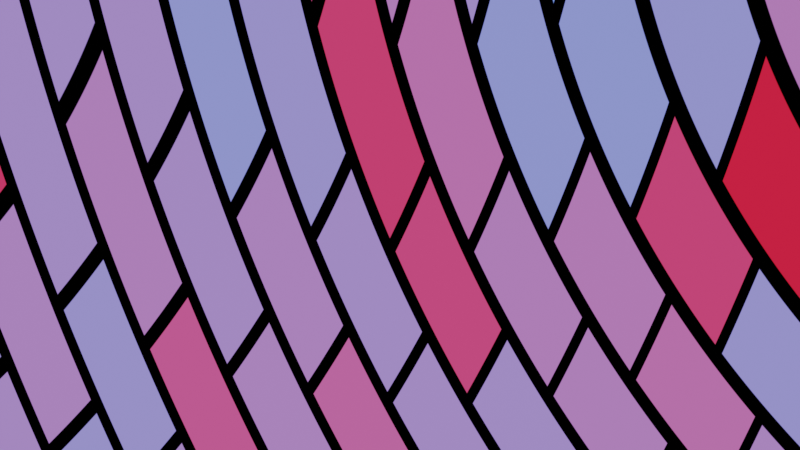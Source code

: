 # Source: Chair.blend  (saved by Blender 2.92.15; exported with 4.5.12 LTS)
import bpy
from mathutils import Matrix  # noqa: F401  (used for matrix-valued properties, if any)

bpy.ops.wm.read_factory_settings(use_empty=True)
scene = bpy.context.scene
scene.name = 'Scene'

# ---- collections
col_collection = bpy.data.collections.new('Collection'); scene.collection.children.link(col_collection)

# ---- materials (node trees are filled in below, after node groups)
mat_material_001 = bpy.data.materials.new('Material.001')
mat_material_001.alpha_threshold = 0.0
mat_material_001.use_transparent_shadow = False
mat_material_001.line_color = (0.0, 0.0, 0.0, 1.0)
mat_material = bpy.data.materials.new('Material')
mat_material.alpha_threshold = 0.0
mat_material.use_transparent_shadow = False
mat_material.line_color = (0.0, 0.0, 0.0, 1.0)

# ---- material node trees
mat_material_001.use_nodes = True; mat_material_001.node_tree.nodes.clear()
_N = mat_material_001.node_tree.nodes; _L = mat_material_001.node_tree.links
n0 = _N.new('ShaderNodeOutputMaterial'); n0.name = 'Material Output'; n0.location = (300, 300)
n1 = _N.new('ShaderNodeBsdfPrincipled'); n1.name = 'Principled BSDF'; n1.location = (10, 300)
n1.distribution = 'GGX'
n1.subsurface_method = 'BURLEY'
n1.inputs[2].default_value = 0.4
n1.inputs[3].default_value = 1.45
n1.inputs[27].default_value = (0.0, 0.0, 0.0, 1.0)
n1.inputs[28].default_value = 1.0
_L.new(n1.outputs[0], n0.inputs[0])
n0.is_active_output = True
mat_material.use_nodes = True; mat_material.node_tree.nodes.clear()
_N = mat_material.node_tree.nodes; _L = mat_material.node_tree.links
n0 = _N.new('ShaderNodeOutputMaterial'); n0.name = 'Material Output'; n0.location = (300, 300)
n1 = _N.new('ShaderNodeBsdfPrincipled'); n1.name = 'Principled BSDF'; n1.location = (10, 300)
n1.distribution = 'GGX'
n1.subsurface_method = 'BURLEY'
n1.inputs[2].default_value = 0.4
n1.inputs[3].default_value = 1.45
n1.inputs[27].default_value = (0.0, 0.0, 0.0, 1.0)
n1.inputs[28].default_value = 1.0
_L.new(n1.outputs[0], n0.inputs[0])
n0.is_active_output = True

# ---- world
world_world = bpy.data.worlds.new('World'); scene.world = world_world
world_world.use_nodes = True; world_world.node_tree.nodes.clear()
_N = world_world.node_tree.nodes; _L = world_world.node_tree.links
n0 = _N.new('ShaderNodeOutputWorld'); n0.name = 'World Output'; n0.location = (300, 300)
n1 = _N.new('ShaderNodeBackground'); n1.name = 'Background'; n1.location = (10, 300)
n2 = _N.new('ShaderNodeTexBrick'); n2.name = 'Texture brique'; n2.location = (-180, 260)
n2.inputs[1].default_value = (0.8, 0.0, 0.00134, 1.0)
n2.inputs[2].default_value = (0.1559, 0.3231, 1.0, 1.0)
_L.new(n1.outputs[0], n0.inputs[0])
_L.new(n2.outputs[0], n1.inputs[0])
n0.is_active_output = True
world_world.color = (0.9131, 0.3185, 0.02732)
world_world.use_sun_shadow = False
world_world.sun_shadow_jitter_overblur = 0.0

# ---- cameras
cam_camera = bpy.data.cameras.new('Camera')
cam_camera.clip_end = 100.0
cam_camera.ortho_scale = 7.314

# ---- lights
light_light = bpy.data.lights.new('Light', 'POINT')
light_light.transmission_factor = 0.0
light_light.energy = 1000.0
light_light.shadow_soft_size = 0.1
light_light.shadow_maximum_resolution = 0.006
light_light.use_absolute_resolution = True

# ---- meshes
me_cube_001 = bpy.data.meshes.new('Cube.001')
me_cube_001.from_pydata([(-1.0, -1.0, -1.0), (-1.0, -1.0, 1.0), (-1.0, 1.0, -1.0), (-1.0, 1.0, 1.0), (1.0, -1.0, -1.0), (1.0, -1.0, 1.0), (1.0, 1.0, -1.0), (1.0, 1.0, 1.0)], [], [(0, 1, 3, 2), (2, 3, 7, 6), (6, 7, 5, 4), (4, 5, 1, 0), (2, 6, 4, 0), (7, 3, 1, 5)])
_uv = me_cube_001.uv_layers.new(name='CarteUV')
_uv.uv.foreach_set('vector', [0.375, 0.0, 0.625, 0.0, 0.625, 0.25, 0.375, 0.25, 0.375, 0.25, 0.625, 0.25, 0.625, 0.5, 0.375, 0.5, 0.375, 0.5, 0.625, 0.5, 0.625, 0.75, 0.375, 0.75, 0.375, 0.75, 0.625, 0.75, 0.625, 1.0, 0.375, 1.0, 0.125, 0.5, 0.375, 0.5, 0.375, 0.75, 0.125, 0.75, 0.625, 0.5, 0.875, 0.5, 0.875, 0.75, 0.625, 0.75])
me_cube_001.use_remesh_fix_poles = True
me_cube_001.use_remesh_preserve_attributes = False
me_cube_001.use_mirror_vertex_groups = False
me_cube_001.update()
me_cube_002 = bpy.data.meshes.new('Cube.002')
me_cube_002.from_pydata([(-1.0, -1.0, -1.0), (-1.0, -1.0, 1.0), (-1.0, 1.0, -1.0), (-1.0, 1.0, 1.0), (1.0, -1.0, -1.0), (1.0, -1.0, 1.0), (1.0, 1.0, -1.0), (1.0, 1.0, 1.0)], [], [(0, 1, 3, 2), (2, 3, 7, 6), (6, 7, 5, 4), (4, 5, 1, 0), (2, 6, 4, 0), (7, 3, 1, 5)])
_uv = me_cube_002.uv_layers.new(name='CarteUV')
_uv.uv.foreach_set('vector', [0.375, 0.0, 0.625, 0.0, 0.625, 0.25, 0.375, 0.25, 0.375, 0.25, 0.625, 0.25, 0.625, 0.5, 0.375, 0.5, 0.375, 0.5, 0.625, 0.5, 0.625, 0.75, 0.375, 0.75, 0.375, 0.75, 0.625, 0.75, 0.625, 1.0, 0.375, 1.0, 0.125, 0.5, 0.375, 0.5, 0.375, 0.75, 0.125, 0.75, 0.625, 0.5, 0.875, 0.5, 0.875, 0.75, 0.625, 0.75])
me_cube_002.use_remesh_fix_poles = True
me_cube_002.use_remesh_preserve_attributes = False
me_cube_002.use_mirror_vertex_groups = False
me_cube_002.update()
me_cube_003 = bpy.data.meshes.new('Cube.003')
me_cube_003.from_pydata([(-1.0, -1.0, -1.0), (-1.0, -1.0, 1.0), (-1.0, 1.0, -1.0), (-1.0, 1.0, 1.0), (1.0, -1.0, -1.0), (1.0, -1.0, 1.0), (1.0, 1.0, -1.0), (1.0, 1.0, 1.0)], [], [(0, 1, 3, 2), (2, 3, 7, 6), (6, 7, 5, 4), (4, 5, 1, 0), (2, 6, 4, 0), (7, 3, 1, 5)])
_uv = me_cube_003.uv_layers.new(name='CarteUV')
_uv.uv.foreach_set('vector', [0.375, 0.0, 0.625, 0.0, 0.625, 0.25, 0.375, 0.25, 0.375, 0.25, 0.625, 0.25, 0.625, 0.5, 0.375, 0.5, 0.375, 0.5, 0.625, 0.5, 0.625, 0.75, 0.375, 0.75, 0.375, 0.75, 0.625, 0.75, 0.625, 1.0, 0.375, 1.0, 0.125, 0.5, 0.375, 0.5, 0.375, 0.75, 0.125, 0.75, 0.625, 0.5, 0.875, 0.5, 0.875, 0.75, 0.625, 0.75])
me_cube_003.use_remesh_fix_poles = True
me_cube_003.use_remesh_preserve_attributes = False
me_cube_003.use_mirror_vertex_groups = False
me_cube_003.update()
me_cube_004 = bpy.data.meshes.new('Cube.004')
me_cube_004.from_pydata([(-1.0, -1.0, -1.0), (-1.0, -1.0, 1.0), (-1.0, 1.0, -1.0), (-1.0, 1.0, 1.0), (1.0, -1.0, -1.0), (1.0, -1.0, 1.0), (1.0, 1.0, -1.0), (1.0, 1.0, 1.0)], [], [(0, 1, 3, 2), (2, 3, 7, 6), (6, 7, 5, 4), (4, 5, 1, 0), (2, 6, 4, 0), (7, 3, 1, 5)])
_uv = me_cube_004.uv_layers.new(name='CarteUV')
_uv.uv.foreach_set('vector', [0.375, 0.0, 0.625, 0.0, 0.625, 0.25, 0.375, 0.25, 0.375, 0.25, 0.625, 0.25, 0.625, 0.5, 0.375, 0.5, 0.375, 0.5, 0.625, 0.5, 0.625, 0.75, 0.375, 0.75, 0.375, 0.75, 0.625, 0.75, 0.625, 1.0, 0.375, 1.0, 0.125, 0.5, 0.375, 0.5, 0.375, 0.75, 0.125, 0.75, 0.625, 0.5, 0.875, 0.5, 0.875, 0.75, 0.625, 0.75])
me_cube_004.use_remesh_fix_poles = True
me_cube_004.use_remesh_preserve_attributes = False
me_cube_004.use_mirror_vertex_groups = False
me_cube_004.update()
me_cube_005 = bpy.data.meshes.new('Cube.005')
me_cube_005.from_pydata([(1.0, 1.0, 1.0), (1.0, 1.0, -1.0), (1.0, -1.0, 1.0), (1.0, -1.0, -1.0), (-1.0, 1.0, 1.0), (-1.0, 1.0, -1.0), (-1.0, -1.0, 1.0), (-1.0, -1.0, -1.0)], [], [(0, 4, 6, 2), (3, 2, 6, 7), (7, 6, 4, 5), (5, 1, 3, 7), (1, 0, 2, 3), (5, 4, 0, 1)])
_uv = me_cube_005.uv_layers.new(name='UVMap')
_uv.uv.foreach_set('vector', [0.625, 0.5, 0.875, 0.5, 0.875, 0.75, 0.625, 0.75, 0.375, 0.75, 0.625, 0.75, 0.625, 1.0, 0.375, 1.0, 0.375, 0.0, 0.625, 0.0, 0.625, 0.25, 0.375, 0.25, 0.125, 0.5, 0.375, 0.5, 0.375, 0.75, 0.125, 0.75, 0.375, 0.5, 0.625, 0.5, 0.625, 0.75, 0.375, 0.75, 0.375, 0.25, 0.625, 0.25, 0.625, 0.5, 0.375, 0.5])
me_cube_005.materials.append(mat_material_001)
me_cube_005.use_remesh_preserve_volume = False
me_cube_005.use_remesh_preserve_attributes = False
me_cube_005.use_mirror_vertex_groups = False
me_cube_005.update()
me_cube_006 = bpy.data.meshes.new('Cube.006')
me_cube_006.from_pydata([(-1.0, -1.0, -1.0), (-1.0, -1.0, 1.0), (-1.0, 1.0, -1.0), (-1.0, 1.0, 1.0), (1.0, -1.0, -1.0), (1.0, -1.0, 1.0), (1.0, 1.0, -1.0), (1.0, 1.0, 1.0)], [], [(0, 1, 3, 2), (2, 3, 7, 6), (6, 7, 5, 4), (4, 5, 1, 0), (2, 6, 4, 0), (7, 3, 1, 5)])
_uv = me_cube_006.uv_layers.new(name='CarteUV')
_uv.uv.foreach_set('vector', [0.375, 0.0, 0.625, 0.0, 0.625, 0.25, 0.375, 0.25, 0.375, 0.25, 0.625, 0.25, 0.625, 0.5, 0.375, 0.5, 0.375, 0.5, 0.625, 0.5, 0.625, 0.75, 0.375, 0.75, 0.375, 0.75, 0.625, 0.75, 0.625, 1.0, 0.375, 1.0, 0.125, 0.5, 0.375, 0.5, 0.375, 0.75, 0.125, 0.75, 0.625, 0.5, 0.875, 0.5, 0.875, 0.75, 0.625, 0.75])
me_cube_006.use_remesh_fix_poles = True
me_cube_006.use_remesh_preserve_attributes = False
me_cube_006.use_mirror_vertex_groups = False
me_cube_006.update()
me_cube_007 = bpy.data.meshes.new('Cube.007')
me_cube_007.from_pydata([(-1.0, -1.0, -1.0), (-1.0, -1.0, 1.0), (-1.0, 1.0, -1.0), (-1.0, 1.0, 1.0), (1.0, -1.0, -1.0), (1.0, -1.0, 1.0), (1.0, 1.0, -1.0), (1.0, 1.0, 1.0)], [], [(0, 1, 3, 2), (2, 3, 7, 6), (6, 7, 5, 4), (4, 5, 1, 0), (2, 6, 4, 0), (7, 3, 1, 5)])
_uv = me_cube_007.uv_layers.new(name='CarteUV')
_uv.uv.foreach_set('vector', [0.375, 0.0, 0.625, 0.0, 0.625, 0.25, 0.375, 0.25, 0.375, 0.25, 0.625, 0.25, 0.625, 0.5, 0.375, 0.5, 0.375, 0.5, 0.625, 0.5, 0.625, 0.75, 0.375, 0.75, 0.375, 0.75, 0.625, 0.75, 0.625, 1.0, 0.375, 1.0, 0.125, 0.5, 0.375, 0.5, 0.375, 0.75, 0.125, 0.75, 0.625, 0.5, 0.875, 0.5, 0.875, 0.75, 0.625, 0.75])
me_cube_007.use_remesh_fix_poles = True
me_cube_007.use_remesh_preserve_attributes = False
me_cube_007.use_mirror_vertex_groups = False
me_cube_007.update()
me_cube_008 = bpy.data.meshes.new('Cube.008')
me_cube_008.from_pydata([(-1.0, -1.0, -1.0), (-1.0, -1.0, 1.0), (-1.0, 1.0, -1.0), (-1.0, 1.0, 1.0), (1.0, -1.0, -1.0), (1.0, -1.0, 1.0), (1.0, 1.0, -1.0), (1.0, 1.0, 1.0)], [], [(0, 1, 3, 2), (2, 3, 7, 6), (6, 7, 5, 4), (4, 5, 1, 0), (2, 6, 4, 0), (7, 3, 1, 5)])
_uv = me_cube_008.uv_layers.new(name='CarteUV')
_uv.uv.foreach_set('vector', [0.375, 0.0, 0.625, 0.0, 0.625, 0.25, 0.375, 0.25, 0.375, 0.25, 0.625, 0.25, 0.625, 0.5, 0.375, 0.5, 0.375, 0.5, 0.625, 0.5, 0.625, 0.75, 0.375, 0.75, 0.375, 0.75, 0.625, 0.75, 0.625, 1.0, 0.375, 1.0, 0.125, 0.5, 0.375, 0.5, 0.375, 0.75, 0.125, 0.75, 0.625, 0.5, 0.875, 0.5, 0.875, 0.75, 0.625, 0.75])
me_cube_008.use_remesh_fix_poles = True
me_cube_008.use_remesh_preserve_attributes = False
me_cube_008.use_mirror_vertex_groups = False
me_cube_008.update()
me_cube_009 = bpy.data.meshes.new('Cube.009')
me_cube_009.from_pydata([(-1.0, -1.0, -1.0), (-1.0, -1.0, 1.0), (-1.0, 1.0, -1.0), (-1.0, 1.0, 1.0), (1.0, -1.0, -1.0), (1.0, -1.0, 1.0), (1.0, 1.0, -1.0), (1.0, 1.0, 1.0)], [], [(0, 1, 3, 2), (2, 3, 7, 6), (6, 7, 5, 4), (4, 5, 1, 0), (2, 6, 4, 0), (7, 3, 1, 5)])
_uv = me_cube_009.uv_layers.new(name='CarteUV')
_uv.uv.foreach_set('vector', [0.375, 0.0, 0.625, 0.0, 0.625, 0.25, 0.375, 0.25, 0.375, 0.25, 0.625, 0.25, 0.625, 0.5, 0.375, 0.5, 0.375, 0.5, 0.625, 0.5, 0.625, 0.75, 0.375, 0.75, 0.375, 0.75, 0.625, 0.75, 0.625, 1.0, 0.375, 1.0, 0.125, 0.5, 0.375, 0.5, 0.375, 0.75, 0.125, 0.75, 0.625, 0.5, 0.875, 0.5, 0.875, 0.75, 0.625, 0.75])
me_cube_009.use_remesh_fix_poles = True
me_cube_009.use_remesh_preserve_attributes = False
me_cube_009.use_mirror_vertex_groups = False
me_cube_009.update()
me_cube = bpy.data.meshes.new('Cube')
me_cube.from_pydata([(1.0, 1.0, 1.0), (1.0, 1.0, -1.0), (1.0, -1.0, 1.0), (1.0, -1.0, -1.0), (-1.0, 1.0, 1.0), (-1.0, 1.0, -1.0), (-1.0, -1.0, 1.0), (-1.0, -1.0, -1.0)], [], [(0, 4, 6, 2), (3, 2, 6, 7), (7, 6, 4, 5), (5, 1, 3, 7), (1, 0, 2, 3), (5, 4, 0, 1)])
_uv = me_cube.uv_layers.new(name='UVMap')
_uv.uv.foreach_set('vector', [0.625, 0.5, 0.875, 0.5, 0.875, 0.75, 0.625, 0.75, 0.375, 0.75, 0.625, 0.75, 0.625, 1.0, 0.375, 1.0, 0.375, 0.0, 0.625, 0.0, 0.625, 0.25, 0.375, 0.25, 0.125, 0.5, 0.375, 0.5, 0.375, 0.75, 0.125, 0.75, 0.375, 0.5, 0.625, 0.5, 0.625, 0.75, 0.375, 0.75, 0.375, 0.25, 0.625, 0.25, 0.625, 0.5, 0.375, 0.5])
me_cube.materials.append(mat_material)
me_cube.use_remesh_preserve_volume = False
me_cube.use_remesh_preserve_attributes = False
me_cube.use_mirror_vertex_groups = False
me_cube.update()

# ---- objects
ob_cube_001 = bpy.data.objects.new('Cube.001', me_cube_001)
ob_cube_002 = bpy.data.objects.new('Cube.002', me_cube_002)
ob_cube_003 = bpy.data.objects.new('Cube.003', me_cube_003)
ob_cube_004 = bpy.data.objects.new('Cube.004', me_cube_004)
ob_cube_005 = bpy.data.objects.new('Cube.005', me_cube_005)
ob_cube_006 = bpy.data.objects.new('Cube.006', me_cube_006)
ob_cube_007 = bpy.data.objects.new('Cube.007', me_cube_007)
ob_cube_008 = bpy.data.objects.new('Cube.008', me_cube_008)
ob_cube_009 = bpy.data.objects.new('Cube.009', me_cube_009)
ob_cube = bpy.data.objects.new('Cube', me_cube)
ob_light = bpy.data.objects.new('Light', light_light)
ob_camera = bpy.data.objects.new('Camera', cam_camera)

# ---- transforms, parenting, visibility, modifiers, constraints
ob_cube_001.location = (10.0, 10.0, 5.0)
ob_cube_001.scale = (1.0, 1.0, 5.0)
ob_cube_001.lineart.crease_threshold = 0.0
ob_cube_002.location = (10.0, 20.0, 5.0)
ob_cube_002.scale = (1.0, 1.0, 5.0)
ob_cube_002.lineart.crease_threshold = 0.0
ob_cube_003.location = (20.0, 20.0, 5.0)
ob_cube_003.scale = (1.0, 1.0, 5.0)
ob_cube_003.lineart.crease_threshold = 0.0
ob_cube_004.location = (20.0, 10.0, 5.0)
ob_cube_004.scale = (1.0, 1.0, 5.0)
ob_cube_004.lineart.crease_threshold = 0.0
ob_cube_005.location = (15.0, 9.25, 16.0)
ob_cube_005.rotation_euler = (1.571, -0.0, 0.0)
ob_cube_005.scale = (6.0, 6.0, 0.25)
ob_cube_005.lock_rotations_4d = False
ob_cube_005.empty_display_type = 'ARROWS'
ob_cube_005.lineart.crease_threshold = 0.0
ob_cube_006.location = (21.25, 20.75, 12.0)
ob_cube_006.scale = (0.25, 0.25, 2.0)
ob_cube_006.lineart.crease_threshold = 0.0
ob_cube_007.location = (21.25, 15.0, 14.0)
ob_cube_007.scale = (0.25, 6.0, 0.25)
ob_cube_007.lineart.crease_threshold = 0.0
ob_cube_008.location = (8.75, 20.75, 12.0)
ob_cube_008.scale = (0.25, 0.25, 2.0)
ob_cube_008.lineart.crease_threshold = 0.0
ob_cube_009.location = (8.75, 15.0, 14.0)
ob_cube_009.scale = (0.25, 6.0, 0.25)
ob_cube_009.lineart.crease_threshold = 0.0
ob_cube.location = (15.0, 15.0, 10.25)
ob_cube.scale = (6.0, 6.0, 0.25)
ob_cube.lock_rotations_4d = False
ob_cube.empty_display_type = 'ARROWS'
ob_cube.lineart.crease_threshold = 0.0
ob_light.location = (-3.248, 6.247, 3.935)
ob_light.rotation_euler = (0.6503, 0.05522, 1.866)
ob_light.lock_rotations_4d = False
ob_light.empty_display_type = 'ARROWS'
ob_light.color = (0.0, 0.0, 0.0, 0.0)
ob_light.lineart.crease_threshold = 0.0
ob_camera.location = (7.359, -6.926, 4.958)
ob_camera.rotation_euler = (1.109, 0.0, 0.8149)
ob_camera.lock_rotations_4d = False
ob_camera.empty_display_type = 'ARROWS'
ob_camera.color = (0.0, 0.0, 0.0, 0.0)
ob_camera.display_type = 'WIRE'
ob_camera.lineart.crease_threshold = 0.0

# ---- collection membership
scene.collection.objects.link(ob_cube_001)
scene.collection.objects.link(ob_cube_002)
scene.collection.objects.link(ob_cube_003)
scene.collection.objects.link(ob_cube_004)
scene.collection.objects.link(ob_cube_005)
scene.collection.objects.link(ob_cube_006)
scene.collection.objects.link(ob_cube_007)
scene.collection.objects.link(ob_cube_008)
scene.collection.objects.link(ob_cube_009)
col_collection.objects.link(ob_cube)
col_collection.objects.link(ob_light)
col_collection.objects.link(ob_camera)

# ---- scene / render settings (as saved in the file)
scene.camera = ob_camera
scene.frame_start = 1; scene.frame_end = 250; scene.frame_set(1)
scene.render.engine = 'BLENDER_EEVEE_NEXT'
scene.cycles.use_denoising = False
scene.cycles.samples = 128
scene.cycles.sampling_pattern = 'TABULATED_SOBOL'
scene.cycles.use_adaptive_sampling = False
scene.cycles.use_light_tree = False
scene.view_settings.view_transform = 'Filmic'
bpy.context.view_layer.update()

